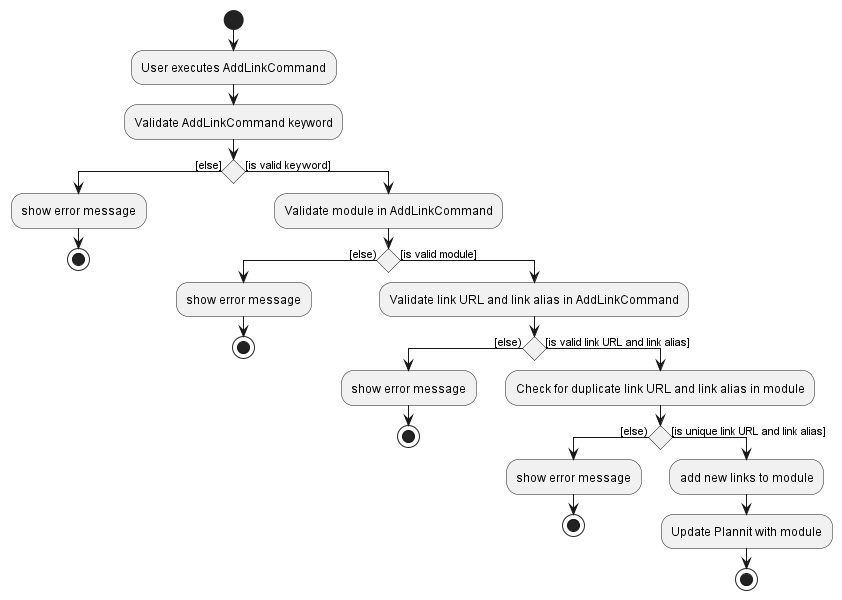

The diagram above was rendered by PlantUML. Its source (embedded in the PNG):
@startuml
'https://plantuml.com/activity-diagram-beta

!pragma useVerticalIf on
start
:User executes AddLinkCommand;
:Validate AddLinkCommand keyword;
if() then ([else])
:show error message;
stop
else ([is valid keyword])
:Validate module in AddLinkCommand;
if() then ([else))
:show error message;
stop
else ([is valid module])
:Validate link URL and link alias in AddLinkCommand;
if() then ([else))
:show error message;
stop
else ([is valid link URL and link alias])
:Check for duplicate link URL and link alias in module;
if() then ([else))
:show error message;
stop
else ([is unique link URL and link alias])
:add new links to module;
:Update Plannit with module;
stop
@enduml